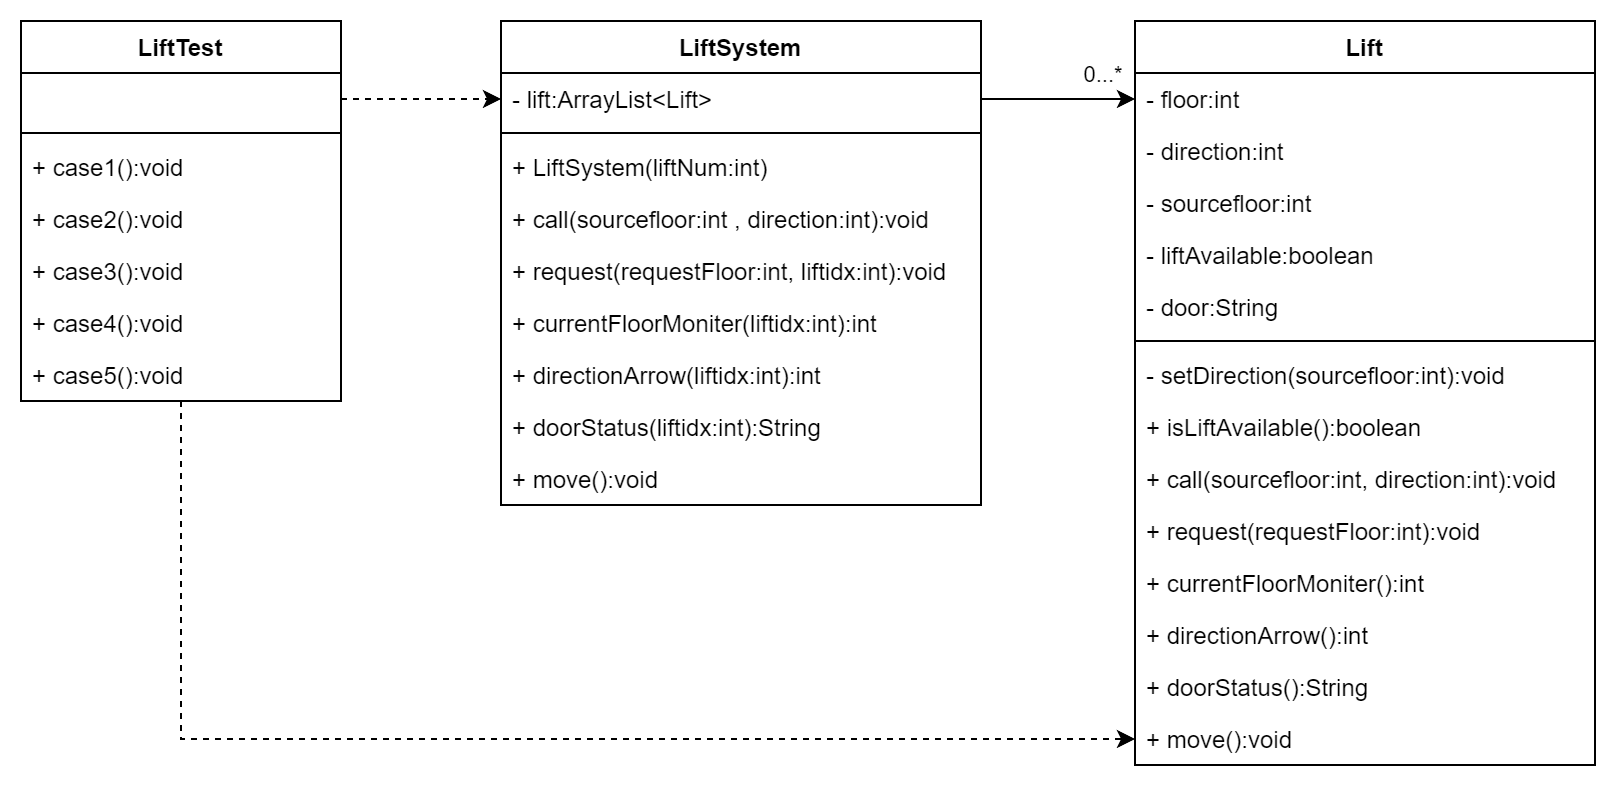

The diagram above was exported from draw.io. Its source (the exported page's mxGraphModel, read from the mxfile embedded in the PNG):
<mxGraphModel dx="1217" dy="578" grid="1" gridSize="10" guides="1" tooltips="1" connect="1" arrows="1" fold="1" page="1" pageScale="1" pageWidth="827" pageHeight="1169" math="0" shadow="0">
  <root>
    <mxCell id="WIyWlLk6GJQsqaUBKTNV-0" />
    <mxCell id="WIyWlLk6GJQsqaUBKTNV-1" parent="WIyWlLk6GJQsqaUBKTNV-0" />
    <mxCell id="zmzkxCXY6ZttIN2thlBR-69" value="LiftSystem" style="swimlane;fontStyle=1;childLayout=stackLayout;horizontal=1;startSize=26;horizontalStack=0;resizeParent=1;resizeParentMax=0;resizeLast=0;collapsible=1;marginBottom=0;" vertex="1" parent="WIyWlLk6GJQsqaUBKTNV-1">
      <mxGeometry x="280" y="120" width="240" height="242" as="geometry" />
    </mxCell>
    <mxCell id="zmzkxCXY6ZttIN2thlBR-70" value="- lift:ArrayList&lt;Lift&gt; " style="text;strokeColor=none;fillColor=none;align=left;verticalAlign=top;spacingLeft=4;spacingRight=4;overflow=hidden;rotatable=0;points=[[0,0.5],[1,0.5]];portConstraint=eastwest;" vertex="1" parent="zmzkxCXY6ZttIN2thlBR-69">
      <mxGeometry y="26" width="240" height="26" as="geometry" />
    </mxCell>
    <mxCell id="zmzkxCXY6ZttIN2thlBR-71" value="" style="line;strokeWidth=1;fillColor=none;align=left;verticalAlign=middle;spacingTop=-1;spacingLeft=3;spacingRight=3;rotatable=0;labelPosition=right;points=[];portConstraint=eastwest;" vertex="1" parent="zmzkxCXY6ZttIN2thlBR-69">
      <mxGeometry y="52" width="240" height="8" as="geometry" />
    </mxCell>
    <mxCell id="zmzkxCXY6ZttIN2thlBR-72" value="+ LiftSystem(liftNum:int)" style="text;strokeColor=none;fillColor=none;align=left;verticalAlign=top;spacingLeft=4;spacingRight=4;overflow=hidden;rotatable=0;points=[[0,0.5],[1,0.5]];portConstraint=eastwest;" vertex="1" parent="zmzkxCXY6ZttIN2thlBR-69">
      <mxGeometry y="60" width="240" height="26" as="geometry" />
    </mxCell>
    <mxCell id="zmzkxCXY6ZttIN2thlBR-73" value="+ call(sourcefloor:int , direction:int):void" style="text;strokeColor=none;fillColor=none;align=left;verticalAlign=top;spacingLeft=4;spacingRight=4;overflow=hidden;rotatable=0;points=[[0,0.5],[1,0.5]];portConstraint=eastwest;" vertex="1" parent="zmzkxCXY6ZttIN2thlBR-69">
      <mxGeometry y="86" width="240" height="26" as="geometry" />
    </mxCell>
    <mxCell id="zmzkxCXY6ZttIN2thlBR-74" value="+ request(requestFloor:int, liftidx:int):void" style="text;strokeColor=none;fillColor=none;align=left;verticalAlign=top;spacingLeft=4;spacingRight=4;overflow=hidden;rotatable=0;points=[[0,0.5],[1,0.5]];portConstraint=eastwest;" vertex="1" parent="zmzkxCXY6ZttIN2thlBR-69">
      <mxGeometry y="112" width="240" height="26" as="geometry" />
    </mxCell>
    <mxCell id="zmzkxCXY6ZttIN2thlBR-75" value="+ currentFloorMoniter(liftidx:int):int" style="text;strokeColor=none;fillColor=none;align=left;verticalAlign=top;spacingLeft=4;spacingRight=4;overflow=hidden;rotatable=0;points=[[0,0.5],[1,0.5]];portConstraint=eastwest;" vertex="1" parent="zmzkxCXY6ZttIN2thlBR-69">
      <mxGeometry y="138" width="240" height="26" as="geometry" />
    </mxCell>
    <mxCell id="zmzkxCXY6ZttIN2thlBR-76" value="+ directionArrow(liftidx:int):int" style="text;strokeColor=none;fillColor=none;align=left;verticalAlign=top;spacingLeft=4;spacingRight=4;overflow=hidden;rotatable=0;points=[[0,0.5],[1,0.5]];portConstraint=eastwest;" vertex="1" parent="zmzkxCXY6ZttIN2thlBR-69">
      <mxGeometry y="164" width="240" height="26" as="geometry" />
    </mxCell>
    <mxCell id="zmzkxCXY6ZttIN2thlBR-77" value="+ doorStatus(liftidx:int):String" style="text;strokeColor=none;fillColor=none;align=left;verticalAlign=top;spacingLeft=4;spacingRight=4;overflow=hidden;rotatable=0;points=[[0,0.5],[1,0.5]];portConstraint=eastwest;" vertex="1" parent="zmzkxCXY6ZttIN2thlBR-69">
      <mxGeometry y="190" width="240" height="26" as="geometry" />
    </mxCell>
    <mxCell id="zmzkxCXY6ZttIN2thlBR-78" value="+ move():void" style="text;strokeColor=none;fillColor=none;align=left;verticalAlign=top;spacingLeft=4;spacingRight=4;overflow=hidden;rotatable=0;points=[[0,0.5],[1,0.5]];portConstraint=eastwest;" vertex="1" parent="zmzkxCXY6ZttIN2thlBR-69">
      <mxGeometry y="216" width="240" height="26" as="geometry" />
    </mxCell>
    <mxCell id="zmzkxCXY6ZttIN2thlBR-79" value="Lift" style="swimlane;fontStyle=1;childLayout=stackLayout;horizontal=1;startSize=26;horizontalStack=0;resizeParent=1;resizeParentMax=0;resizeLast=0;collapsible=1;marginBottom=0;" vertex="1" parent="WIyWlLk6GJQsqaUBKTNV-1">
      <mxGeometry x="597" y="120" width="230" height="372" as="geometry" />
    </mxCell>
    <mxCell id="zmzkxCXY6ZttIN2thlBR-80" value="- floor:int" style="text;strokeColor=none;fillColor=none;align=left;verticalAlign=top;spacingLeft=4;spacingRight=4;overflow=hidden;rotatable=0;points=[[0,0.5],[1,0.5]];portConstraint=eastwest;" vertex="1" parent="zmzkxCXY6ZttIN2thlBR-79">
      <mxGeometry y="26" width="230" height="26" as="geometry" />
    </mxCell>
    <mxCell id="zmzkxCXY6ZttIN2thlBR-81" value="- direction:int" style="text;strokeColor=none;fillColor=none;align=left;verticalAlign=top;spacingLeft=4;spacingRight=4;overflow=hidden;rotatable=0;points=[[0,0.5],[1,0.5]];portConstraint=eastwest;" vertex="1" parent="zmzkxCXY6ZttIN2thlBR-79">
      <mxGeometry y="52" width="230" height="26" as="geometry" />
    </mxCell>
    <mxCell id="zmzkxCXY6ZttIN2thlBR-82" value="- sourcefloor:int" style="text;strokeColor=none;fillColor=none;align=left;verticalAlign=top;spacingLeft=4;spacingRight=4;overflow=hidden;rotatable=0;points=[[0,0.5],[1,0.5]];portConstraint=eastwest;" vertex="1" parent="zmzkxCXY6ZttIN2thlBR-79">
      <mxGeometry y="78" width="230" height="26" as="geometry" />
    </mxCell>
    <mxCell id="zmzkxCXY6ZttIN2thlBR-83" value="- liftAvailable:boolean" style="text;strokeColor=none;fillColor=none;align=left;verticalAlign=top;spacingLeft=4;spacingRight=4;overflow=hidden;rotatable=0;points=[[0,0.5],[1,0.5]];portConstraint=eastwest;" vertex="1" parent="zmzkxCXY6ZttIN2thlBR-79">
      <mxGeometry y="104" width="230" height="26" as="geometry" />
    </mxCell>
    <mxCell id="zmzkxCXY6ZttIN2thlBR-84" value="- door:String" style="text;strokeColor=none;fillColor=none;align=left;verticalAlign=top;spacingLeft=4;spacingRight=4;overflow=hidden;rotatable=0;points=[[0,0.5],[1,0.5]];portConstraint=eastwest;" vertex="1" parent="zmzkxCXY6ZttIN2thlBR-79">
      <mxGeometry y="130" width="230" height="26" as="geometry" />
    </mxCell>
    <mxCell id="zmzkxCXY6ZttIN2thlBR-85" value="" style="line;strokeWidth=1;fillColor=none;align=left;verticalAlign=middle;spacingTop=-1;spacingLeft=3;spacingRight=3;rotatable=0;labelPosition=right;points=[];portConstraint=eastwest;" vertex="1" parent="zmzkxCXY6ZttIN2thlBR-79">
      <mxGeometry y="156" width="230" height="8" as="geometry" />
    </mxCell>
    <mxCell id="zmzkxCXY6ZttIN2thlBR-86" value="- setDirection(sourcefloor:int):void" style="text;strokeColor=none;fillColor=none;align=left;verticalAlign=top;spacingLeft=4;spacingRight=4;overflow=hidden;rotatable=0;points=[[0,0.5],[1,0.5]];portConstraint=eastwest;" vertex="1" parent="zmzkxCXY6ZttIN2thlBR-79">
      <mxGeometry y="164" width="230" height="26" as="geometry" />
    </mxCell>
    <mxCell id="zmzkxCXY6ZttIN2thlBR-87" value="+ isLiftAvailable():boolean" style="text;strokeColor=none;fillColor=none;align=left;verticalAlign=top;spacingLeft=4;spacingRight=4;overflow=hidden;rotatable=0;points=[[0,0.5],[1,0.5]];portConstraint=eastwest;" vertex="1" parent="zmzkxCXY6ZttIN2thlBR-79">
      <mxGeometry y="190" width="230" height="26" as="geometry" />
    </mxCell>
    <mxCell id="zmzkxCXY6ZttIN2thlBR-88" value="+ call(sourcefloor:int, direction:int):void" style="text;strokeColor=none;fillColor=none;align=left;verticalAlign=top;spacingLeft=4;spacingRight=4;overflow=hidden;rotatable=0;points=[[0,0.5],[1,0.5]];portConstraint=eastwest;" vertex="1" parent="zmzkxCXY6ZttIN2thlBR-79">
      <mxGeometry y="216" width="230" height="26" as="geometry" />
    </mxCell>
    <mxCell id="zmzkxCXY6ZttIN2thlBR-89" value="+ request(requestFloor:int):void" style="text;strokeColor=none;fillColor=none;align=left;verticalAlign=top;spacingLeft=4;spacingRight=4;overflow=hidden;rotatable=0;points=[[0,0.5],[1,0.5]];portConstraint=eastwest;" vertex="1" parent="zmzkxCXY6ZttIN2thlBR-79">
      <mxGeometry y="242" width="230" height="26" as="geometry" />
    </mxCell>
    <mxCell id="zmzkxCXY6ZttIN2thlBR-90" value="+ currentFloorMoniter():int" style="text;strokeColor=none;fillColor=none;align=left;verticalAlign=top;spacingLeft=4;spacingRight=4;overflow=hidden;rotatable=0;points=[[0,0.5],[1,0.5]];portConstraint=eastwest;" vertex="1" parent="zmzkxCXY6ZttIN2thlBR-79">
      <mxGeometry y="268" width="230" height="26" as="geometry" />
    </mxCell>
    <mxCell id="zmzkxCXY6ZttIN2thlBR-91" value="+ directionArrow():int" style="text;strokeColor=none;fillColor=none;align=left;verticalAlign=top;spacingLeft=4;spacingRight=4;overflow=hidden;rotatable=0;points=[[0,0.5],[1,0.5]];portConstraint=eastwest;" vertex="1" parent="zmzkxCXY6ZttIN2thlBR-79">
      <mxGeometry y="294" width="230" height="26" as="geometry" />
    </mxCell>
    <mxCell id="zmzkxCXY6ZttIN2thlBR-92" value="+ doorStatus():String" style="text;strokeColor=none;fillColor=none;align=left;verticalAlign=top;spacingLeft=4;spacingRight=4;overflow=hidden;rotatable=0;points=[[0,0.5],[1,0.5]];portConstraint=eastwest;" vertex="1" parent="zmzkxCXY6ZttIN2thlBR-79">
      <mxGeometry y="320" width="230" height="26" as="geometry" />
    </mxCell>
    <mxCell id="zmzkxCXY6ZttIN2thlBR-93" value="+ move():void" style="text;strokeColor=none;fillColor=none;align=left;verticalAlign=top;spacingLeft=4;spacingRight=4;overflow=hidden;rotatable=0;points=[[0,0.5],[1,0.5]];portConstraint=eastwest;" vertex="1" parent="zmzkxCXY6ZttIN2thlBR-79">
      <mxGeometry y="346" width="230" height="26" as="geometry" />
    </mxCell>
    <mxCell id="zmzkxCXY6ZttIN2thlBR-94" style="edgeStyle=orthogonalEdgeStyle;rounded=0;orthogonalLoop=1;jettySize=auto;html=1;entryX=0;entryY=0.5;entryDx=0;entryDy=0;dashed=1;" edge="1" parent="WIyWlLk6GJQsqaUBKTNV-1" source="zmzkxCXY6ZttIN2thlBR-95" target="zmzkxCXY6ZttIN2thlBR-93">
      <mxGeometry relative="1" as="geometry" />
    </mxCell>
    <mxCell id="zmzkxCXY6ZttIN2thlBR-95" value="LiftTest " style="swimlane;fontStyle=1;childLayout=stackLayout;horizontal=1;startSize=26;horizontalStack=0;resizeParent=1;resizeParentMax=0;resizeLast=0;collapsible=1;marginBottom=0;" vertex="1" parent="WIyWlLk6GJQsqaUBKTNV-1">
      <mxGeometry x="40" y="120" width="160" height="190" as="geometry" />
    </mxCell>
    <mxCell id="zmzkxCXY6ZttIN2thlBR-96" value=" " style="text;strokeColor=none;fillColor=none;align=left;verticalAlign=top;spacingLeft=4;spacingRight=4;overflow=hidden;rotatable=0;points=[[0,0.5],[1,0.5]];portConstraint=eastwest;" vertex="1" parent="zmzkxCXY6ZttIN2thlBR-95">
      <mxGeometry y="26" width="160" height="26" as="geometry" />
    </mxCell>
    <mxCell id="zmzkxCXY6ZttIN2thlBR-97" value="" style="line;strokeWidth=1;fillColor=none;align=left;verticalAlign=middle;spacingTop=-1;spacingLeft=3;spacingRight=3;rotatable=0;labelPosition=right;points=[];portConstraint=eastwest;" vertex="1" parent="zmzkxCXY6ZttIN2thlBR-95">
      <mxGeometry y="52" width="160" height="8" as="geometry" />
    </mxCell>
    <mxCell id="zmzkxCXY6ZttIN2thlBR-98" value="+ case1():void" style="text;strokeColor=none;fillColor=none;align=left;verticalAlign=top;spacingLeft=4;spacingRight=4;overflow=hidden;rotatable=0;points=[[0,0.5],[1,0.5]];portConstraint=eastwest;" vertex="1" parent="zmzkxCXY6ZttIN2thlBR-95">
      <mxGeometry y="60" width="160" height="26" as="geometry" />
    </mxCell>
    <mxCell id="zmzkxCXY6ZttIN2thlBR-99" value="+ case2():void" style="text;strokeColor=none;fillColor=none;align=left;verticalAlign=top;spacingLeft=4;spacingRight=4;overflow=hidden;rotatable=0;points=[[0,0.5],[1,0.5]];portConstraint=eastwest;" vertex="1" parent="zmzkxCXY6ZttIN2thlBR-95">
      <mxGeometry y="86" width="160" height="26" as="geometry" />
    </mxCell>
    <mxCell id="zmzkxCXY6ZttIN2thlBR-100" value="+ case3():void" style="text;strokeColor=none;fillColor=none;align=left;verticalAlign=top;spacingLeft=4;spacingRight=4;overflow=hidden;rotatable=0;points=[[0,0.5],[1,0.5]];portConstraint=eastwest;" vertex="1" parent="zmzkxCXY6ZttIN2thlBR-95">
      <mxGeometry y="112" width="160" height="26" as="geometry" />
    </mxCell>
    <mxCell id="zmzkxCXY6ZttIN2thlBR-101" value="+ case4():void" style="text;strokeColor=none;fillColor=none;align=left;verticalAlign=top;spacingLeft=4;spacingRight=4;overflow=hidden;rotatable=0;points=[[0,0.5],[1,0.5]];portConstraint=eastwest;" vertex="1" parent="zmzkxCXY6ZttIN2thlBR-95">
      <mxGeometry y="138" width="160" height="26" as="geometry" />
    </mxCell>
    <mxCell id="zmzkxCXY6ZttIN2thlBR-102" value="+ case5():void" style="text;strokeColor=none;fillColor=none;align=left;verticalAlign=top;spacingLeft=4;spacingRight=4;overflow=hidden;rotatable=0;points=[[0,0.5],[1,0.5]];portConstraint=eastwest;" vertex="1" parent="zmzkxCXY6ZttIN2thlBR-95">
      <mxGeometry y="164" width="160" height="26" as="geometry" />
    </mxCell>
    <mxCell id="zmzkxCXY6ZttIN2thlBR-103" style="edgeStyle=none;html=1;entryX=0;entryY=0.5;entryDx=0;entryDy=0;" edge="1" parent="WIyWlLk6GJQsqaUBKTNV-1" source="zmzkxCXY6ZttIN2thlBR-70" target="zmzkxCXY6ZttIN2thlBR-80">
      <mxGeometry relative="1" as="geometry">
        <Array as="points">
          <mxPoint x="560" y="159" />
        </Array>
      </mxGeometry>
    </mxCell>
    <mxCell id="zmzkxCXY6ZttIN2thlBR-104" value="0...*" style="edgeLabel;html=1;align=center;verticalAlign=middle;resizable=0;points=[];" vertex="1" connectable="0" parent="zmzkxCXY6ZttIN2thlBR-103">
      <mxGeometry x="0.2545" y="-2" relative="1" as="geometry">
        <mxPoint x="12" y="-15" as="offset" />
      </mxGeometry>
    </mxCell>
    <mxCell id="zmzkxCXY6ZttIN2thlBR-105" style="edgeStyle=none;html=1;entryX=0;entryY=0.5;entryDx=0;entryDy=0;dashed=1;" edge="1" parent="WIyWlLk6GJQsqaUBKTNV-1" source="zmzkxCXY6ZttIN2thlBR-96" target="zmzkxCXY6ZttIN2thlBR-70">
      <mxGeometry relative="1" as="geometry" />
    </mxCell>
  </root>
</mxGraphModel>